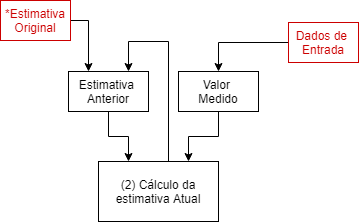

The diagram above was exported from draw.io. Its source (the exported page's mxGraphModel, read from the mxfile embedded in the PNG):
<mxGraphModel dx="654" dy="649" grid="1" gridSize="10" guides="1" tooltips="1" connect="1" arrows="1" fold="1" page="1" pageScale="1" pageWidth="1169" pageHeight="827" math="1" shadow="0">
  <root>
    <mxCell id="i5QyxgYnKB9aPIgEcYvH-0" />
    <mxCell id="i5QyxgYnKB9aPIgEcYvH-1" parent="i5QyxgYnKB9aPIgEcYvH-0" />
    <mxCell id="i5QyxgYnKB9aPIgEcYvH-2" style="edgeStyle=orthogonalEdgeStyle;rounded=0;orthogonalLoop=1;jettySize=auto;html=1;entryX=0.75;entryY=0;entryDx=0;entryDy=0;" edge="1" parent="i5QyxgYnKB9aPIgEcYvH-1" source="i5QyxgYnKB9aPIgEcYvH-3" target="i5QyxgYnKB9aPIgEcYvH-5">
      <mxGeometry relative="1" as="geometry">
        <mxPoint x="327" y="350" as="targetPoint" />
        <Array as="points">
          <mxPoint x="337" y="360" />
          <mxPoint x="297" y="360" />
        </Array>
      </mxGeometry>
    </mxCell>
    <mxCell id="i5QyxgYnKB9aPIgEcYvH-3" value="(2) Cálculo da estimativa Atual" style="rounded=0;whiteSpace=wrap;html=1;" vertex="1" parent="i5QyxgYnKB9aPIgEcYvH-1">
      <mxGeometry x="267" y="480" width="120" height="60" as="geometry" />
    </mxCell>
    <mxCell id="i5QyxgYnKB9aPIgEcYvH-4" style="edgeStyle=orthogonalEdgeStyle;rounded=0;orthogonalLoop=1;jettySize=auto;html=1;entryX=0.25;entryY=0;entryDx=0;entryDy=0;" edge="1" parent="i5QyxgYnKB9aPIgEcYvH-1" source="i5QyxgYnKB9aPIgEcYvH-5" target="i5QyxgYnKB9aPIgEcYvH-3">
      <mxGeometry relative="1" as="geometry" />
    </mxCell>
    <mxCell id="i5QyxgYnKB9aPIgEcYvH-5" value="Estimativa&amp;nbsp;&lt;br&gt;Anterior" style="rounded=0;whiteSpace=wrap;html=1;" vertex="1" parent="i5QyxgYnKB9aPIgEcYvH-1">
      <mxGeometry x="237" y="390" width="80" height="40" as="geometry" />
    </mxCell>
    <mxCell id="i5QyxgYnKB9aPIgEcYvH-6" style="edgeStyle=orthogonalEdgeStyle;rounded=0;orthogonalLoop=1;jettySize=auto;html=1;entryX=0.25;entryY=0;entryDx=0;entryDy=0;" edge="1" parent="i5QyxgYnKB9aPIgEcYvH-1" source="i5QyxgYnKB9aPIgEcYvH-7" target="i5QyxgYnKB9aPIgEcYvH-5">
      <mxGeometry relative="1" as="geometry">
        <Array as="points">
          <mxPoint x="257" y="339" />
        </Array>
      </mxGeometry>
    </mxCell>
    <mxCell id="i5QyxgYnKB9aPIgEcYvH-7" value="*Estimativa&lt;br&gt;Original" style="rounded=0;whiteSpace=wrap;html=1;strokeColor=#CC0000;labelBackgroundColor=default;fontColor=#CC0000;" vertex="1" parent="i5QyxgYnKB9aPIgEcYvH-1">
      <mxGeometry x="169" y="319" width="70" height="40" as="geometry" />
    </mxCell>
    <mxCell id="i5QyxgYnKB9aPIgEcYvH-8" style="edgeStyle=orthogonalEdgeStyle;rounded=0;orthogonalLoop=1;jettySize=auto;html=1;entryX=0.75;entryY=0;entryDx=0;entryDy=0;" edge="1" parent="i5QyxgYnKB9aPIgEcYvH-1" source="i5QyxgYnKB9aPIgEcYvH-9" target="i5QyxgYnKB9aPIgEcYvH-3">
      <mxGeometry relative="1" as="geometry" />
    </mxCell>
    <mxCell id="i5QyxgYnKB9aPIgEcYvH-9" value="Valor&amp;nbsp;&lt;br&gt;Medido" style="rounded=0;whiteSpace=wrap;html=1;" vertex="1" parent="i5QyxgYnKB9aPIgEcYvH-1">
      <mxGeometry x="347" y="390" width="80" height="40" as="geometry" />
    </mxCell>
    <mxCell id="i5QyxgYnKB9aPIgEcYvH-10" style="edgeStyle=orthogonalEdgeStyle;rounded=0;orthogonalLoop=1;jettySize=auto;html=1;" edge="1" parent="i5QyxgYnKB9aPIgEcYvH-1" source="i5QyxgYnKB9aPIgEcYvH-11" target="i5QyxgYnKB9aPIgEcYvH-9">
      <mxGeometry relative="1" as="geometry" />
    </mxCell>
    <mxCell id="i5QyxgYnKB9aPIgEcYvH-11" value="Dados de&amp;nbsp;&lt;br&gt;Entrada" style="rounded=0;whiteSpace=wrap;html=1;strokeColor=#CC0000;labelBackgroundColor=default;fontColor=#CC0000;" vertex="1" parent="i5QyxgYnKB9aPIgEcYvH-1">
      <mxGeometry x="457" y="341" width="70" height="40" as="geometry" />
    </mxCell>
  </root>
</mxGraphModel>